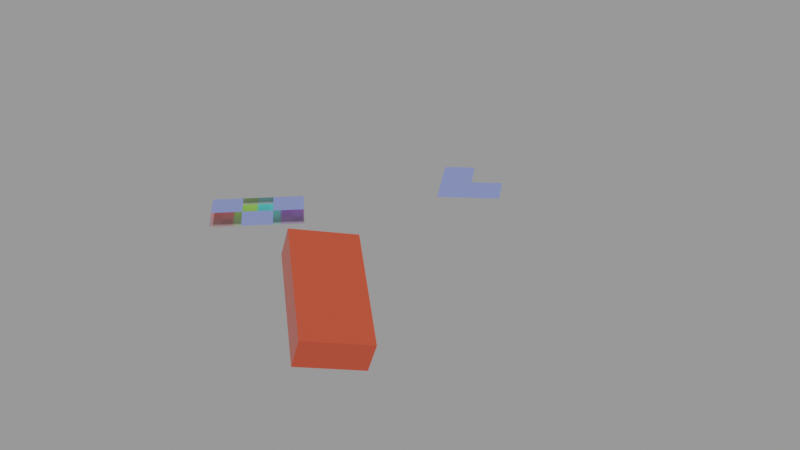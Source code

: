 # Source: scene_33.blend  (saved by Blender 3.3.6; exported with 4.5.12 LTS)
import bpy
from mathutils import Matrix  # noqa: F401  (used for matrix-valued properties, if any)

bpy.ops.wm.read_factory_settings(use_empty=True)
scene = bpy.context.scene
scene.name = 'Scene'

# ---- collections
col_props = bpy.data.collections.new('Props'); scene.collection.children.link(col_props)

# ---- images (referenced by path relative to the original .blend; pixels are not part of the script)
import os
ASSET_DIR = os.environ.get("B2B_ASSET_DIR", "")  # directory of the original .blend (textures are referenced by path, not embedded)
HERE = os.path.dirname(os.path.abspath(__file__))  # packed textures are extracted next to this script under _unpacked/

def load_image(name, relpath, width, height, colorspace="sRGB"):
    """Load a texture the original file referenced (path relative to the .blend, or extracted next to this script)."""
    p = next((c for c in (os.path.join(HERE, relpath), os.path.join(ASSET_DIR, relpath)) if relpath and os.path.exists(c)), "")
    if p:
        img = bpy.data.images.load(p, check_existing=True)
        img.name = name
    else:  # same state as the original file: an image datablock whose file is absent (Cycles renders it pink)
        img = bpy.data.images.new(name, width, height)
        img.source = "FILE"
        img.filepath = "//" + (relpath or name)
    img.colorspace_settings.name = colorspace
    return img
img_checker = load_image('checker', '_unpacked/checker.3df7284e.png', 32, 16, 'sRGB')
img_wall = load_image('wall', 'textures/wall.png', 1024, 1024, 'sRGB')

# ---- materials (node trees are filled in below, after node groups)
mat_red = bpy.data.materials.new('Red')
mat_red.use_transparent_shadow = False
mat_red.diffuse_color = (0.8, 0.1, 0.05, 1.0)
mat_checker = bpy.data.materials.new('Checker')
mat_checker.use_transparent_shadow = False
mat_checker.diffuse_color = (1.0, 1.0, 1.0, 1.0)
mat_blue = bpy.data.materials.new('Blue')
mat_blue.use_transparent_shadow = False
mat_blue.diffuse_color = (0.1, 0.2, 0.9, 0.5)
mat_wall = bpy.data.materials.new('Wall')
mat_wall.use_transparent_shadow = False
mat_wall.diffuse_color = (1.0, 1.0, 1.0, 1.0)

# ---- material node trees
mat_red.use_nodes = True; mat_red.node_tree.nodes.clear()
_N = mat_red.node_tree.nodes; _L = mat_red.node_tree.links
n0 = _N.new('ShaderNodeBsdfPrincipled'); n0.name = 'Principled BSDF'; n0.location = (10, 300)
n0.distribution = 'GGX'
n0.subsurface_method = 'RANDOM_WALK_SKIN'
n0.inputs[0].default_value = (0.8, 0.1, 0.05, 1.0)
n0.inputs[1].default_value = 0.5
n0.inputs[2].default_value = 0.3
n0.inputs[3].default_value = 1.45
n0.inputs[27].default_value = (0.0, 0.0, 0.0, 1.0)
n0.inputs[28].default_value = 1.0
n1 = _N.new('ShaderNodeOutputMaterial'); n1.name = 'Material Output'; n1.location = (300, 300)
_L.new(n0.outputs[0], n1.inputs[0])
n1.is_active_output = True
mat_checker.use_nodes = True; mat_checker.node_tree.nodes.clear()
_N = mat_checker.node_tree.nodes; _L = mat_checker.node_tree.links
n0 = _N.new('ShaderNodeBsdfPrincipled'); n0.name = 'Principled BSDF'; n0.location = (10, 300)
n0.distribution = 'GGX'
n0.subsurface_method = 'RANDOM_WALK_SKIN'
n0.inputs[2].default_value = 0.9
n0.inputs[3].default_value = 1.45
n0.inputs[27].default_value = (0.0, 0.0, 0.0, 1.0)
n0.inputs[28].default_value = 1.0
n1 = _N.new('ShaderNodeOutputMaterial'); n1.name = 'Material Output'; n1.location = (300, 300)
n2 = _N.new('ShaderNodeTexImage'); n2.name = 'Image Texture'; n2.location = (0, 0)
n2.image = img_checker
_L.new(n0.outputs[0], n1.inputs[0])
_L.new(n2.outputs[0], n0.inputs[0])
n1.is_active_output = True
mat_blue.use_nodes = True; mat_blue.node_tree.nodes.clear()
_N = mat_blue.node_tree.nodes; _L = mat_blue.node_tree.links
n0 = _N.new('ShaderNodeBsdfPrincipled'); n0.name = 'Principled BSDF'; n0.location = (10, 300)
n0.distribution = 'GGX'
n0.subsurface_method = 'RANDOM_WALK_SKIN'
n0.inputs[0].default_value = (0.1, 0.2, 0.9, 0.5)
n0.inputs[2].default_value = 0.6
n0.inputs[3].default_value = 1.45
n0.inputs[4].default_value = 0.5
n0.inputs[27].default_value = (0.0, 0.0, 0.0, 1.0)
n0.inputs[28].default_value = 1.0
n1 = _N.new('ShaderNodeOutputMaterial'); n1.name = 'Material Output'; n1.location = (300, 300)
_L.new(n0.outputs[0], n1.inputs[0])
n1.is_active_output = True
mat_wall.use_nodes = True; mat_wall.node_tree.nodes.clear()
_N = mat_wall.node_tree.nodes; _L = mat_wall.node_tree.links
n0 = _N.new('ShaderNodeBsdfPrincipled'); n0.name = 'Principled BSDF'; n0.location = (10, 300)
n0.distribution = 'GGX'
n0.subsurface_method = 'RANDOM_WALK_SKIN'
n0.inputs[2].default_value = 0.9
n0.inputs[3].default_value = 1.45
n0.inputs[27].default_value = (0.0, 0.0, 0.0, 1.0)
n0.inputs[28].default_value = 1.0
n1 = _N.new('ShaderNodeOutputMaterial'); n1.name = 'Material Output'; n1.location = (300, 300)
n2 = _N.new('ShaderNodeTexImage'); n2.name = 'Image Texture'; n2.location = (0, 0)
n2.image = img_wall
_L.new(n0.outputs[0], n1.inputs[0])
_L.new(n2.outputs[0], n0.inputs[0])
n1.is_active_output = True

# ---- meshes
me_cube = bpy.data.meshes.new('Cube')
me_cube.from_pydata([(-1.0, -1.0, -1.0), (-1.0, -1.0, 1.0), (-1.0, 1.0, -1.0), (-1.0, 1.0, 1.0), (1.0, -1.0, -1.0), (1.0, -1.0, 1.0), (1.0, 1.0, -1.0), (1.0, 1.0, 1.0)], [], [(0, 1, 3, 2), (4, 6, 7, 5), (0, 4, 5, 1), (2, 3, 7, 6), (0, 2, 6, 4), (1, 5, 7, 3)])
me_cube.materials.append(mat_red)
me_cube.update()
me_uvgrid = bpy.data.meshes.new('UVGrid')
me_uvgrid.from_pydata([(0.0, 0.0, 0.0), (1.0, 0.0, 0.0), (2.0, 0.0, 0.0), (3.0, 0.0, 0.0), (0.0, 1.0, 0.0), (1.0, 1.0, 0.0), (2.0, 1.0, 0.0), (3.0, 1.0, 0.0), (0.0, 2.0, 0.0), (1.0, 2.0, 0.0), (2.0, 2.0, 0.0), (3.0, 2.0, 0.0)], [], [(0, 1, 5, 4), (1, 2, 6, 5), (2, 3, 7, 6), (4, 5, 9, 8), (5, 6, 10, 9), (6, 7, 11, 10)])
me_uvgrid.polygons.foreach_set('material_index', [0, 1, 0, 1, 0, 1])
_uv = me_uvgrid.uv_layers.new(name='UVMap')
_uv.uv.foreach_set('vector', [0.0, 0.0, 0.3333, 0.0, 0.3333, 0.5, 0.0, 0.5, 0.3333, 0.0, 0.6667, 0.0, 0.6667, 0.5, 0.3333, 0.5, 0.6667, 0.0, 1.0, 0.0, 1.0, 0.5, 0.6667, 0.5, 0.0, 0.75, 0.3333, 0.75, 0.3333, 1.25, 0.0, 1.25, 0.3333, 0.75, 0.6667, 0.75, 0.6667, 1.25, 0.3333, 1.25, 0.6667, 0.75, 1.0, 0.75, 1.0, 1.25, 0.6667, 1.25])
me_uvgrid.materials.append(mat_checker)
me_uvgrid.materials.append(mat_red)
me_uvgrid.update()
me_pillar = bpy.data.meshes.new('Pillar')
me_pillar.from_pydata([(0.0, 0.5, -1.0), (0.0, 0.5, 1.0), (0.3536, 0.3536, -1.0), (0.3536, 0.3536, 1.0), (0.5, 0.0, -1.0), (0.5, 0.0, 1.0), (0.3536, -0.3536, -1.0), (0.3536, -0.3536, 1.0), (0.0, -0.5, -1.0), (0.0, -0.5, 1.0), (-0.3536, -0.3536, -1.0), (-0.3536, -0.3536, 1.0), (-0.5, 0.0, -1.0), (-0.5, 0.0, 1.0), (-0.3536, 0.3536, -1.0), (-0.3536, 0.3536, 1.0)], [], [(0, 1, 3, 2), (2, 3, 5, 4), (4, 5, 7, 6), (6, 7, 9, 8), (8, 9, 11, 10), (10, 11, 13, 12), (3, 1, 15, 13, 11, 9, 7, 5), (12, 13, 15, 14), (14, 15, 1, 0), (0, 2, 4, 6, 8, 10, 12, 14)])
me_pillar.materials.append(mat_wall)
me_pillar.update()
me_ngon = bpy.data.meshes.new('Ngon')
me_ngon.from_pydata([(0.0, 0.0, 0.0), (2.0, 0.0, 0.0), (2.0, 1.0, 0.0), (1.0, 1.0, 0.0), (1.0, 2.0, 0.0), (0.0, 2.0, 0.0)], [], [(0, 1, 2, 3, 4, 5)])
me_ngon.materials.append(mat_blue)
me_ngon.update()

# ---- curves / text
cu_railcurve = bpy.data.curves.new('RailCurve', 'CURVE')
cu_railcurve.dimensions = '3D'
_sp = cu_railcurve.splines.new('BEZIER'); _sp.bezier_points.add(2)
_sp.bezier_points.foreach_set('co', [0.0, 0.0, 0.0, 2.0, 1.0, 0.5, 4.0, 0.0, 1.0])
_sp.bezier_points.foreach_set('handle_left', [-0.7808, -0.3904, -0.1952, 1.132, 1.0, 0.283, 3.219, 0.3904, 0.8048])
_sp.bezier_points.foreach_set('handle_right', [0.7808, 0.3904, 0.1952, 2.868, 1.0, 0.717, 4.781, -0.3904, 1.195])
for _p, _l, _r in zip(_sp.bezier_points, ['AUTO', 'AUTO', 'AUTO'], ['AUTO', 'AUTO', 'AUTO']): _p.handle_left_type = _l; _p.handle_right_type = _r
_sp.resolution_u = 4
cu_railcurve.fill_mode = 'FULL'
cu_loopcurve = bpy.data.curves.new('LoopCurve', 'CURVE')
cu_loopcurve.dimensions = '3D'
_sp = cu_loopcurve.splines.new('POLY'); _sp.points.add(3)
_sp.points.foreach_set('co', [0.0, 0.0, 0.0, 1.0, 1.0, 0.0, 0.0, 1.0, 1.0, 1.0, 0.0, 1.0, 0.0, 1.0, 0.0, 1.0])
_sp.use_cyclic_u = True
cu_loopcurve.fill_mode = 'FULL'

# ---- objects
ob_cube = bpy.data.objects.new('Cube', me_cube)
ob_group = bpy.data.objects.new('Group', None)
ob_uvgrid = bpy.data.objects.new('UVGrid', me_uvgrid)
ob_pillar = bpy.data.objects.new('Pillar', me_pillar)
ob_rail = bpy.data.objects.new('Rail', cu_railcurve)
ob_looprail = bpy.data.objects.new('LoopRail', cu_loopcurve)
ob_spawn = bpy.data.objects.new('spawn', None)
ob_ngon = bpy.data.objects.new('Ngon', me_ngon)

# ---- transforms, parenting, visibility, modifiers, constraints
ob_cube.location = (3.0, -2.0, 1.0)
ob_cube.rotation_euler = (0.3, 0.2, 0.9)
ob_cube.scale = (1.0, 2.0, 0.5)
ob_group.location = (0.0, 5.0, 0.0)
ob_group.rotation_mode = 'ZXY'
ob_group.rotation_euler = (0.1, 0.0, 0.5236)
ob_uvgrid.location = (-4.0, 0.0, 0.0)
ob_uvgrid.rotation_mode = 'QUATERNION'
ob_uvgrid.rotation_quaternion = (0.9239, 0.0, 0.0, 0.3827)
ob_uvgrid.material_slots[1].link = 'OBJECT'; ob_uvgrid.material_slots[1].material = mat_blue
ob_pillar.location = (0.0, -5.0, 1.0)
ob_pillar.hide_render = True
_m = ob_pillar.modifiers.new('Subsurf', 'SUBSURF')
ob_rail.location = (0.0, 0.0, 2.0)
ob_looprail.location = (5.0, 5.0, 0.0)
ob_looprail.scale = (2.0, 2.0, 2.0)
ob_spawn.location = (1.0, 2.0, 0.5)
ob_spawn.rotation_euler = (0.0, 0.0, 1.571)
ob_ngon.parent = ob_group
ob_ngon.location = (1.0, 0.0, 0.5)

# ---- collection membership
scene.collection.objects.link(ob_cube)
scene.collection.objects.link(ob_group)
scene.collection.objects.link(ob_uvgrid)
scene.collection.objects.link(ob_pillar)
scene.collection.objects.link(ob_rail)
scene.collection.objects.link(ob_looprail)
scene.collection.objects.link(ob_spawn)
col_props.objects.link(ob_ngon)

# ---- scene / render settings (as saved in the file)
scene.frame_start = 1; scene.frame_end = 250; scene.frame_set(1)
scene.render.engine = 'BLENDER_EEVEE_NEXT'
scene.cycles.sampling_pattern = 'TABULATED_SOBOL'
scene.cycles.use_light_tree = False
scene.view_settings.view_transform = 'Filmic'
bpy.context.view_layer.update()

# ---- added for rendering (the .blend has no active camera and no usable light): camera, sun + grey world if the file has none
cam_auto = bpy.data.cameras.new('AutoCamera')
cam_auto.lens = 50.0
cam_auto.sensor_width = 36.0
cam_auto.clip_end = 1000.0
ob_auto_camera = bpy.data.objects.new('AutoCamera', cam_auto)
scene.collection.objects.link(ob_auto_camera)
ob_auto_camera.location = (20.6289, -20.1357, 16.0688)
ob_auto_camera.rotation_euler = (1.09748, -7.21219e-08, 0.694738)
scene.camera = ob_auto_camera
light_auto_sun = bpy.data.lights.new('AutoSun', 'SUN')
light_auto_sun.energy = 3.0
light_auto_sun.angle = 0.0523599
ob_auto_sun = bpy.data.objects.new('AutoSun', light_auto_sun)
scene.collection.objects.link(ob_auto_sun)
ob_auto_sun.rotation_euler = (0.872665, 0.174533, 0.523599)
if scene.world is None:
    world_auto = bpy.data.worlds.new('AutoWorld')
    world_auto.color = (0.3, 0.3, 0.3)
    scene.world = world_auto
bpy.context.view_layer.update()
